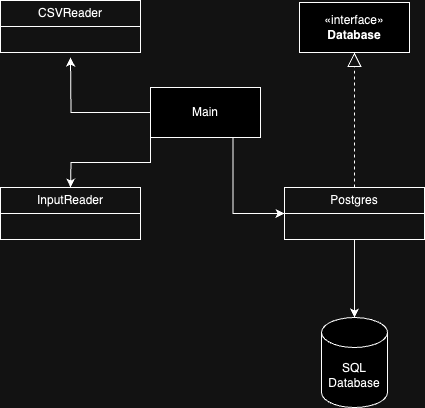

The diagram above was exported from draw.io. Its source (the exported page's mxGraphModel, read from the mxfile embedded in the PNG):
<mxGraphModel dx="1224" dy="808" grid="1" gridSize="10" guides="1" tooltips="1" connect="1" arrows="1" fold="1" page="1" pageScale="1" pageWidth="827" pageHeight="1169" math="0" shadow="0">
  <root>
    <mxCell id="WIyWlLk6GJQsqaUBKTNV-0" />
    <mxCell id="WIyWlLk6GJQsqaUBKTNV-1" parent="WIyWlLk6GJQsqaUBKTNV-0" />
    <mxCell id="Z6odzqxzt94pVdZgTh1m-26" style="edgeStyle=orthogonalEdgeStyle;rounded=0;orthogonalLoop=1;jettySize=auto;html=1;exitX=0;exitY=0.5;exitDx=0;exitDy=0;" parent="WIyWlLk6GJQsqaUBKTNV-1" source="Z6odzqxzt94pVdZgTh1m-29" edge="1">
      <mxGeometry relative="1" as="geometry">
        <mxPoint x="300" y="260" as="sourcePoint" />
        <mxPoint x="200" y="210" as="targetPoint" />
      </mxGeometry>
    </mxCell>
    <mxCell id="Z6odzqxzt94pVdZgTh1m-27" style="edgeStyle=orthogonalEdgeStyle;rounded=0;orthogonalLoop=1;jettySize=auto;html=1;exitX=0;exitY=1;exitDx=0;exitDy=0;entryX=0.5;entryY=0;entryDx=0;entryDy=0;" parent="WIyWlLk6GJQsqaUBKTNV-1" source="Z6odzqxzt94pVdZgTh1m-29" edge="1">
      <mxGeometry relative="1" as="geometry">
        <mxPoint x="300" y="300" as="sourcePoint" />
        <mxPoint x="200" y="340" as="targetPoint" />
      </mxGeometry>
    </mxCell>
    <mxCell id="Z6odzqxzt94pVdZgTh1m-8" value="«interface»&lt;br&gt;&lt;b&gt;Database&lt;/b&gt;" style="html=1;whiteSpace=wrap;" parent="WIyWlLk6GJQsqaUBKTNV-1" vertex="1">
      <mxGeometry x="429" y="155" width="110" height="50" as="geometry" />
    </mxCell>
    <mxCell id="Z6odzqxzt94pVdZgTh1m-11" value="" style="endArrow=block;dashed=1;endFill=0;endSize=12;html=1;rounded=0;entryX=0.5;entryY=1;entryDx=0;entryDy=0;exitX=0.5;exitY=0;exitDx=0;exitDy=0;" parent="WIyWlLk6GJQsqaUBKTNV-1" source="Z6odzqxzt94pVdZgTh1m-21" target="Z6odzqxzt94pVdZgTh1m-8" edge="1">
      <mxGeometry width="160" relative="1" as="geometry">
        <mxPoint x="555" y="340" as="sourcePoint" />
        <mxPoint x="490" y="430" as="targetPoint" />
      </mxGeometry>
    </mxCell>
    <mxCell id="Z6odzqxzt94pVdZgTh1m-21" value="Postgres" style="swimlane;fontStyle=0;childLayout=stackLayout;horizontal=1;startSize=26;fillColor=none;horizontalStack=0;resizeParent=1;resizeParentMax=0;resizeLast=0;collapsible=1;marginBottom=0;whiteSpace=wrap;html=1;" parent="WIyWlLk6GJQsqaUBKTNV-1" vertex="1">
      <mxGeometry x="414" y="340" width="140" height="52" as="geometry" />
    </mxCell>
    <mxCell id="Z6odzqxzt94pVdZgTh1m-30" style="edgeStyle=orthogonalEdgeStyle;rounded=0;orthogonalLoop=1;jettySize=auto;html=1;exitX=0.75;exitY=1;exitDx=0;exitDy=0;entryX=0;entryY=0.5;entryDx=0;entryDy=0;" parent="WIyWlLk6GJQsqaUBKTNV-1" source="Z6odzqxzt94pVdZgTh1m-29" target="Z6odzqxzt94pVdZgTh1m-21" edge="1">
      <mxGeometry relative="1" as="geometry" />
    </mxCell>
    <mxCell id="Z6odzqxzt94pVdZgTh1m-29" value="Main" style="html=1;whiteSpace=wrap;" parent="WIyWlLk6GJQsqaUBKTNV-1" vertex="1">
      <mxGeometry x="280" y="240" width="110" height="50" as="geometry" />
    </mxCell>
    <mxCell id="Z6odzqxzt94pVdZgTh1m-32" value="SQL Database" style="shape=cylinder3;whiteSpace=wrap;html=1;boundedLbl=1;backgroundOutline=1;size=15;" parent="WIyWlLk6GJQsqaUBKTNV-1" vertex="1">
      <mxGeometry x="451" y="470" width="66" height="90" as="geometry" />
    </mxCell>
    <mxCell id="Z6odzqxzt94pVdZgTh1m-33" style="edgeStyle=orthogonalEdgeStyle;rounded=0;orthogonalLoop=1;jettySize=auto;html=1;exitX=0.5;exitY=1;exitDx=0;exitDy=0;entryX=0.5;entryY=0;entryDx=0;entryDy=0;entryPerimeter=0;" parent="WIyWlLk6GJQsqaUBKTNV-1" source="Z6odzqxzt94pVdZgTh1m-21" target="Z6odzqxzt94pVdZgTh1m-32" edge="1">
      <mxGeometry relative="1" as="geometry" />
    </mxCell>
    <mxCell id="Z6odzqxzt94pVdZgTh1m-34" value="InputReader" style="swimlane;fontStyle=0;childLayout=stackLayout;horizontal=1;startSize=26;fillColor=none;horizontalStack=0;resizeParent=1;resizeParentMax=0;resizeLast=0;collapsible=1;marginBottom=0;whiteSpace=wrap;html=1;" parent="WIyWlLk6GJQsqaUBKTNV-1" vertex="1">
      <mxGeometry x="130" y="340" width="140" height="52" as="geometry" />
    </mxCell>
    <mxCell id="Z6odzqxzt94pVdZgTh1m-38" value="CSVReader" style="swimlane;fontStyle=0;childLayout=stackLayout;horizontal=1;startSize=26;fillColor=none;horizontalStack=0;resizeParent=1;resizeParentMax=0;resizeLast=0;collapsible=1;marginBottom=0;whiteSpace=wrap;html=1;" parent="WIyWlLk6GJQsqaUBKTNV-1" vertex="1">
      <mxGeometry x="130" y="153" width="140" height="52" as="geometry" />
    </mxCell>
  </root>
</mxGraphModel>